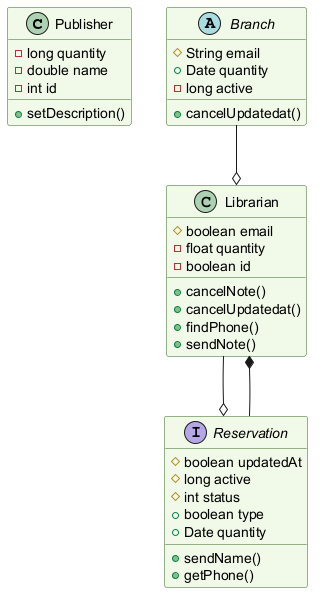

The diagram above was rendered by PlantUML. Its source (embedded in the PNG):
@startuml
skinparam backgroundColor #FFFFFF
skinparam classBackgroundColor #F1F8E9
skinparam classBorderColor #33691E
class Publisher {
  -long quantity
  -double name
  -int id
  +setDescription()
}
class Librarian {
  #boolean email
  -float quantity
  -boolean id
  +cancelNote()
  +cancelUpdatedat()
  +findPhone()
  +sendNote()
}
interface Reservation {
  #boolean updatedAt
  #long active
  #int status
  +boolean type
  +Date quantity
  +sendName()
  +getPhone()
}
abstract class Branch {
  #String email
  +Date quantity
  -long active
  +cancelUpdatedat()
}
Branch --o Librarian
Librarian --o Reservation
Reservation --* Librarian
@enduml